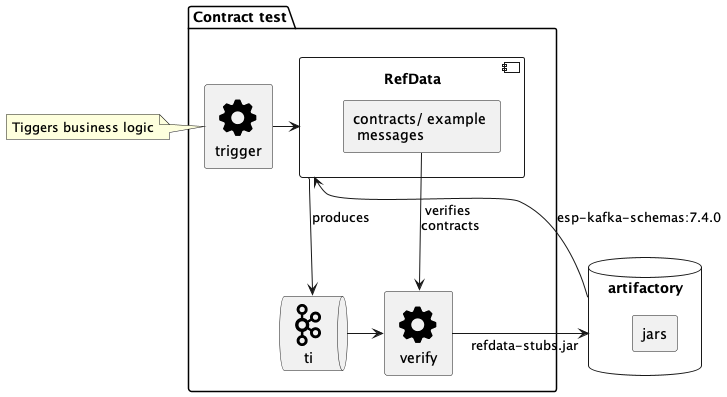

The diagram above was rendered by PlantUML. Its source (embedded in the PNG):
@startuml
!include ./sprites.puml

package "Contract test" {
  rectangle "trigger" <<$cog>> as tbl
  component RefData as refd {
    rectangle "contracts/ example \n messages" as con
  }
  queue ti <<$kafka >>
  rectangle verify <<$cog>> as ver
}

note left of tbl
  Tiggers business logic
end note

database artifactory as ar {
 rectangle jars
}

tbl -> refd
refd --> ti: produces
ver -> ar: refdata-stubs.jar
ti -> ver
ar --> refd: esp-kafka-schemas:7.4.0
con -> ver: "verifies \ncontracts"

@enduml